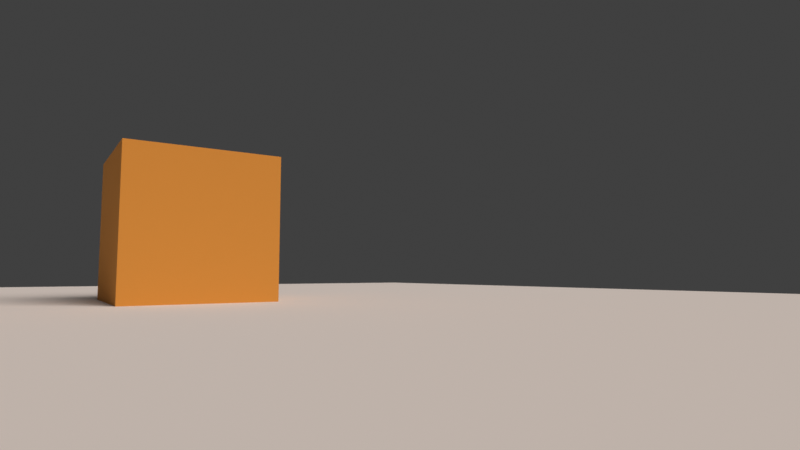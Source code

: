 # Source: Blendboards_splash_screen.blend  (saved by Blender 5.2.45; exported with 4.5.12 LTS)
import bpy
from mathutils import Matrix  # noqa: F401  (used for matrix-valued properties, if any)

bpy.ops.wm.read_factory_settings(use_empty=True)
scene = bpy.context.scene
scene.name = 'Scene'

# ---- collections
col_lights = bpy.data.collections.new('Lights'); scene.collection.children.link(col_lights)
col_cameras = bpy.data.collections.new('Cameras'); scene.collection.children.link(col_cameras)
col_references = bpy.data.collections.new('References'); scene.collection.children.link(col_references)
col_prims = bpy.data.collections.new('Prims'); scene.collection.children.link(col_prims)

# ---- materials (node trees are filled in below, after node groups)
mat_material = bpy.data.materials.new('Material')
mat_black = bpy.data.materials.new('Black')

# ---- material node trees
mat_material.use_nodes = True; mat_material.node_tree.nodes.clear()
_N = mat_material.node_tree.nodes; _L = mat_material.node_tree.links
n0 = _N.new('ShaderNodeBsdfPrincipled'); n0.name = 'Principled BSDF'; n0.location = (-200, 100)
n0.inputs[0].default_value = (0.6967, 0.2958, 0.04759, 1.0)
n0.inputs[2].default_value = 1.0
n0.inputs[10].default_value = 0.005
n1 = _N.new('ShaderNodeOutputMaterial'); n1.name = 'Material Output'; n1.location = (200, 100)
_L.new(n0.outputs[0], n1.inputs[0])
n1.is_active_output = True
mat_black.use_nodes = True; mat_black.node_tree.nodes.clear()
_N = mat_black.node_tree.nodes; _L = mat_black.node_tree.links

# ---- world
world_world = bpy.data.worlds.new('World'); scene.world = world_world
world_world.use_nodes = True; world_world.node_tree.nodes.clear()
_N = world_world.node_tree.nodes; _L = world_world.node_tree.links
n0 = _N.new('ShaderNodeOutputWorld'); n0.name = 'World Output'; n0.location = (200, 100)
n1 = _N.new('ShaderNodeBackground'); n1.name = 'Background'; n1.location = (-200, 100)
n1.inputs[0].default_value = (0.05088, 0.05088, 0.05088, 1.0)
_L.new(n1.outputs[0], n0.inputs[0])
n0.is_active_output = True
world_world.color = (0.05088, 0.05088, 0.05088)
world_world.sun_shadow_jitter_overblur = 0.0

# ---- cameras
cam_camera = bpy.data.cameras.new('Camera')
cam_camera.passepartout_alpha = 1.0
cam_camera.sensor_width = 71.41
cam_camera.sensor_height = 52.63
cam_camera.show_limits = True
cam_camera.show_mist = True
cam_camera.show_safe_areas = True
cam_camera.show_safe_center = True
cam_camera.show_name = True
cam_camera.show_sensor = True
cam_camera.show_composition_center = True
cam_camera.show_composition_thirds = True
cam_camera.dof.use_dof = True

# ---- lights
light_sun = bpy.data.lights.new('Sun', 'SUN')
light_sun.use_temperature = True
light_sun.temperature = 5500.0
light_sun.normalize = False
light_sun.angle = 0.7854
light_sun.energy = 5.0

# ---- meshes
me_cube_001 = bpy.data.meshes.new('Cube.001')
me_cube_001.from_pydata([(-1.0, -1.0, -1.0), (-1.0, -1.0, 1.0), (-1.0, 1.0, -1.0), (-1.0, 1.0, 1.0), (1.0, -1.0, -1.0), (1.0, -1.0, 1.0), (1.0, 1.0, -1.0), (1.0, 1.0, 1.0)], [], [(0, 1, 3, 2), (2, 3, 7, 6), (6, 7, 5, 4), (4, 5, 1, 0), (2, 6, 4, 0), (7, 3, 1, 5)])
_uv = me_cube_001.uv_layers.new(name='UVMap')
_uv.uv.foreach_set('vector', [0.375, 0.0, 0.625, 0.0, 0.625, 0.25, 0.375, 0.25, 0.375, 0.25, 0.625, 0.25, 0.625, 0.5, 0.375, 0.5, 0.375, 0.5, 0.625, 0.5, 0.625, 0.75, 0.375, 0.75, 0.375, 0.75, 0.625, 0.75, 0.625, 1.0, 0.375, 1.0, 0.125, 0.5, 0.375, 0.5, 0.375, 0.75, 0.125, 0.75, 0.625, 0.5, 0.875, 0.5, 0.875, 0.75, 0.625, 0.75])
me_cube_001.materials.append(mat_material)
me_cube_001.use_mirror_x = True
me_cube_001.update()
me_plane = bpy.data.meshes.new('Plane')
me_plane.from_pydata([(-1.0, -1.0, 0.0), (1.0, -1.0, 0.0), (-1.0, 1.0, 0.0), (1.0, 1.0, 0.0)], [], [(0, 1, 3, 2)])
_uv = me_plane.uv_layers.new(name='UVMap')
_uv.uv.foreach_set('vector', [0.0, 0.0, 1.0, 0.0, 1.0, 1.0, 0.0, 1.0])
me_plane.update()

# ---- objects
ob_sun = bpy.data.objects.new('Sun', light_sun)
ob_camera = bpy.data.objects.new('Camera', cam_camera)
ob_cube = bpy.data.objects.new('Cube', me_cube_001)
ob_plane = bpy.data.objects.new('Plane', me_plane)
ob_lineart = bpy.data.objects.new('LineArt', None)

# ---- transforms, parenting, visibility, modifiers, constraints
ob_sun.location = (0.0, 0.0, 5.0)
ob_sun.rotation_euler = (0.7854, -0.0, 0.4363)
ob_camera.location = (-1.88, -8.329, 0.3989)
ob_camera.rotation_euler = (1.655, -2.427e-07, -0.5864)
ob_cube.location = (0.0, 0.0, 1.0)
ob_cube.use_mesh_mirror_x = True
ob_plane.location = (0.0, 0.0, 0.0)
ob_plane.scale = (10.0, 10.0, 10.0)
ob_lineart.location = (0.0, 0.0, 0.0)
ob_lineart.empty_image_offset = (0.0, 0.0)
ob_lineart.use_grease_pencil_lights = True
ob_lineart.show_in_front = True
_m = ob_lineart.modifiers.new('Lineart', 'LINEART')
_m.show_render = True
_m.source_collection = col_prims
_m.use_contour = True
_m.use_loose = True
_m.use_crease = True
_m.use_edge_mark = True
_m.use_intersection = True
_m.target_layer = 'clouds'
_m.target_material = mat_black

# ---- collection membership
col_lights.objects.link(ob_sun)
col_cameras.objects.link(ob_camera)
col_prims.objects.link(ob_cube)
col_prims.objects.link(ob_plane)
col_prims.objects.link(ob_lineart)

# ---- scene / render settings (as saved in the file)
scene.camera = ob_camera
scene.frame_start = 1; scene.frame_end = 250; scene.frame_set(1)
scene.render.engine = 'CYCLES'
scene.render.image_settings.file_format = 'OPEN_EXR_MULTILAYER'
scene.render.image_settings.color_depth = '32'
scene.render.resolution_x = 3840
scene.render.resolution_y = 2160
scene.render.use_border = True
scene.render.use_crop_to_border = True
scene.render.use_placeholder = True
scene.render.bake_bias = 0.0
scene.render.bake_samples = 0
scene.render.use_stamp_frame_range = True
scene.render.use_stamp_lens = True
scene.render.use_stamp_marker = True
scene.render.use_stamp_sequencer_strip = True
scene.render.use_stamp_hostname = True
scene.render.use_simplify = True
scene.render.compositor_device = 'GPU'
scene.cycles.preview_denoising_quality = 'FAST'
scene.cycles.samples = 10
scene.cycles.tile_size = 750
scene.eevee.use_volume_custom_range = False
scene.eevee.fast_gi_thickness_near = 0.1
scene.eevee.fast_gi_thickness_far = 0.0
scene.eevee.ray_tracing_options.screen_trace_thickness = 0.1
scene.view_settings.view_transform = 'Standard'
bpy.context.view_layer.update()
